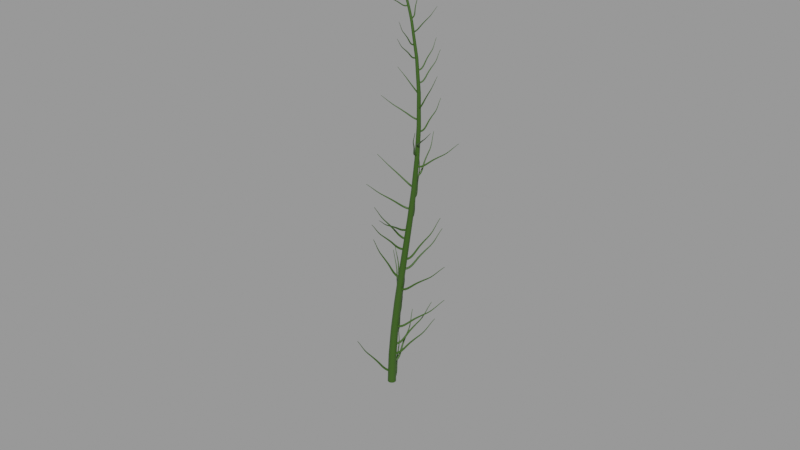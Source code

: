 # Source: flower_tendrill_b9fdf099-e338-4eb9-bc8f-0877923efa35.blend  (saved by Blender 4.0.36; exported with 4.5.12 LTS)
import bpy
from mathutils import Matrix  # noqa: F401  (used for matrix-valued properties, if any)

bpy.ops.wm.read_factory_settings(use_empty=True)
scene = bpy.context.scene
scene.name = 'upload'

# ---- collections
col_flower_tendrill = bpy.data.collections.new('Flower tendrill'); scene.collection.children.link(col_flower_tendrill)

# ---- materials (node trees are filled in below, after node groups)
mat_stengel = bpy.data.materials.new('Stengel')
mat_stengel.use_transparent_shadow = False

# ---- node groups
ng_geometry_nodes = bpy.data.node_groups.new('Geometry Nodes', 'GeometryNodeTree')
_s = ng_geometry_nodes.interface.new_socket(name='Geometry', in_out='OUTPUT', socket_type='NodeSocketGeometry')
_s = ng_geometry_nodes.interface.new_socket(name='Geometry', in_out='INPUT', socket_type='NodeSocketGeometry')
_s = ng_geometry_nodes.interface.new_socket(name='Count', in_out='INPUT', socket_type='NodeSocketInt')
_s.default_value = 5
_s.min_value = 1
_s.max_value = 100000
_s = ng_geometry_nodes.interface.new_socket(name='Radius', in_out='INPUT', socket_type='NodeSocketFloat')
_s.subtype = 'DISTANCE'
_s.default_value = 0.1
_s.min_value = 0.0
_s = ng_geometry_nodes.interface.new_socket(name='Radius', in_out='INPUT', socket_type='NodeSocketFloat')
_s.subtype = 'DISTANCE'
_s.default_value = 0.01
_s.min_value = 0.0
ng_geometry_nodes.is_modifier = True
# nodes of 'Geometry Nodes' reference scene objects; filled in after objects exist

# ---- material node trees
mat_stengel.use_nodes = True; mat_stengel.node_tree.nodes.clear()
_N = mat_stengel.node_tree.nodes; _L = mat_stengel.node_tree.links
n0 = _N.new('ShaderNodeBsdfPrincipled'); n0.name = 'Principled BSDF'; n0.location = (10, 300)
n0.distribution = 'GGX'
n0.subsurface_method = 'RANDOM_WALK_SKIN'
n0.inputs[0].default_value = (0.03148, 0.08519, 0.005875, 1.0)
n0.inputs[3].default_value = 1.45
n0.inputs[27].default_value = (0.0, 0.0, 0.0, 1.0)
n0.inputs[28].default_value = 1.0
n1 = _N.new('ShaderNodeOutputMaterial'); n1.name = 'Material Output'; n1.location = (300, 300)
_L.new(n0.outputs[0], n1.inputs[0])
n1.is_active_output = True

# ---- curves / text
cu_nurbs_pfad = bpy.data.curves.new('NURBS-Pfad', 'CURVE')
cu_nurbs_pfad.dimensions = '3D'
_sp = cu_nurbs_pfad.splines.new('BEZIER'); _sp.bezier_points.add(2)
_sp.bezier_points.foreach_set('co', [0.0, 0.0, 0.0, 0.4164, -9.537e-07, 6.622, -0.0403, -9.537e-07, 7.535])
_sp.bezier_points.foreach_set('handle_left', [0.0, 0.0, -2.212, 0.9245, -9.537e-07, 4.47, 0.1882, -9.537e-07, 7.421])
_sp.bezier_points.foreach_set('handle_right', [0.0, 0.0, 2.212, 0.3577, -9.537e-07, 6.871, -0.2687, -9.537e-07, 7.65])
for _p, _l, _r in zip(_sp.bezier_points, ['ALIGNED', 'ALIGNED', 'ALIGNED'], ['ALIGNED', 'ALIGNED', 'ALIGNED']): _p.handle_left_type = _l; _p.handle_right_type = _r
_sp.order_u = 0
_sp.order_v = 0
cu_nurbs_pfad.materials.append(mat_stengel)
cu_nurbs_pfad.use_path = True
cu_nurbs_pfad.fill_mode = 'FULL'

# ---- objects
ob_flower_tendrill = bpy.data.objects.new('Flower tendrill', cu_nurbs_pfad)
_N = ng_geometry_nodes.nodes; _L = ng_geometry_nodes.links
n0 = _N.new('NodeFrame'); n0.name = 'Einzelbild.002'; n0.location = (2392, 3)
n0.label = 'Flower heart'
n0.width = 1743
n0.label_size = 64
n1 = _N.new('NodeFrame'); n1.name = 'Einzelbild.003'; n1.location = (2346, 1961)
n1.label = 'Blossom'
n1.width = 1361
n1.label_size = 64
n2 = _N.new('NodeFrame'); n2.name = 'Einzelbild.001'; n2.location = (-192, -8)
n2.label = 'Flower stem'
n2.width = 1633
n2.label_size = 64
n3 = _N.new('NodeFrame'); n3.name = 'Einzelbild'; n3.location = (307, 1032)
n3.label = 'Stengel'
n3.width = 1094
n4 = _N.new('GeometryNodeJoinGeometry'); n4.name = 'Geometrie verbinden.002'; n4.location = (5718, 567)
n5 = _N.new('GeometryNodeResampleCurve'); n5.name = 'Resample Curve.002'; n5.location = (4344, 413)
n5.keep_last_segment = False
n6 = _N.new('ShaderNodeValToRGB'); n6.name = 'Farbregler.003'; n6.location = (4301, 230)
n6.color_ramp.interpolation = 'B_SPLINE'
while len(n6.color_ramp.elements) > 1: n6.color_ramp.elements.remove(n6.color_ramp.elements[-1])
n6.color_ramp.elements[0].position = 0.3944; n6.color_ramp.elements[0].color = (1.0, 1.0, 1.0, 1.0)
_e = n6.color_ramp.elements.new(1.0); _e.color = (0.3327, 0.3327, 0.3327, 1.0)
n7 = _N.new('GeometryNodeInstanceOnPoints'); n7.name = 'Instance on Points.003'; n7.location = (5047, 313)
n8 = _N.new('GeometryNodeRotateInstances'); n8.name = 'Rotate Instances.002'; n8.location = (5361, 381)
n9 = _N.new('NodeGroupOutput'); n9.name = 'Gruppenausgabe'; n9.location = (6068, 526)
n10 = _N.new('FunctionNodeRandomValue'); n10.name = 'Random Value.006'; n10.location = (5048, 14)
n10.data_type = 'FLOAT_VECTOR'
n10.inputs[0].default_value = (-0.5, 0.0, 0.0)
n10.inputs[1].default_value = (-1.0, 20.0, 0.2)
n11 = _N.new('FunctionNodeAlignEulerToVector'); n11.name = 'Align Euler to Vector.002'; n11.location = (4704, 28)
n11.axis = 'Y'
n12 = _N.new('GeometryNodeInputTangent'); n12.name = 'Curve Tangent.002'; n12.location = (4373, -144)
n13 = _N.new('GeometryNodeObjectInfo'); n13.name = 'Objektinformation.001'; n13.location = (29, -978)
n13.inputs[0].default_value = None
n14 = _N.new('ShaderNodeValToRGB'); n14.name = 'Farbregler.001'; n14.location = (266, -380)
n14.color_ramp.interpolation = 'CONSTANT'
while len(n14.color_ramp.elements) > 1: n14.color_ramp.elements.remove(n14.color_ramp.elements[-1])
n14.color_ramp.elements[0].position = 0.0; n14.color_ramp.elements[0].color = (0.0, 0.0, 0.0, 1.0)
_e = n14.color_ramp.elements.new(1.0); _e.color = (1.0, 1.0, 1.0, 1.0)
n15 = _N.new('GeometryNodeObjectInfo'); n15.name = 'Objektinformation'; n15.location = (62, -603)
n15.inputs[0].default_value = None
n16 = _N.new('GeometryNodeDistributePointsOnFaces'); n16.name = 'Distribute Points on Faces'; n16.location = (271, -719)
n16.use_legacy_normal = True
n16.inputs[4].default_value = 20.0
n17 = _N.new('GeometryNodeInstanceOnPoints'); n17.name = 'Instance on Points'; n17.location = (1043, -243)
n17.inputs[6].default_value = (0.12, 0.12, 0.12)
n18 = _N.new('GeometryNodeJoinGeometry'); n18.name = 'Geometrie verbinden.001'; n18.location = (846, -459)
n19 = _N.new('GeometryNodeInstanceOnPoints'); n19.name = 'Instance on Points.001'; n19.location = (665, -629)
n20 = _N.new('FunctionNodeRandomValue'); n20.name = 'Random Value'; n20.location = (475, -900)
n20.inputs[2].default_value = -0.1
n20.inputs[3].default_value = 0.15
n21 = _N.new('GeometryNodeJoinGeometry'); n21.name = 'Geometrie verbinden'; n21.location = (1575, -94)
n22 = _N.new('GeometryNodeRotateInstances'); n22.name = 'Rotate Instances.001'; n22.location = (1192, -306)
n23 = _N.new('FunctionNodeRandomValue'); n23.name = 'Random Value.004'; n23.location = (916, -564)
n23.data_type = 'FLOAT_VECTOR'
n23.inputs[1].default_value = (-0.5, 27.0, 0.2)
n24 = _N.new('FunctionNodeRandomValue'); n24.name = 'Random Value.003'; n24.location = (584, -845)
n24.inputs[2].default_value = 0.4
n24.inputs[3].default_value = 0.5
n25 = _N.new('GeometryNodeInputTangent'); n25.name = 'Curve Tangent.001'; n25.location = (339, -734)
n26 = _N.new('FunctionNodeAlignEulerToVector'); n26.name = 'Align Euler to Vector.001'; n26.location = (588, -541)
n26.axis = 'Y'
n27 = _N.new('GeometryNodeRotateInstances'); n27.name = 'Rotate Instances'; n27.location = (1192, -306)
n28 = _N.new('FunctionNodeRandomValue'); n28.name = 'Random Value.002'; n28.location = (916, -564)
n28.data_type = 'FLOAT_VECTOR'
n28.inputs[1].default_value = (-0.5, 27.0, 0.2)
n29 = _N.new('FunctionNodeRandomValue'); n29.name = 'Random Value.001'; n29.location = (584, -845)
n29.inputs[2].default_value = 0.4
n29.inputs[3].default_value = 0.5
n30 = _N.new('GeometryNodeInputTangent'); n30.name = 'Curve Tangent'; n30.location = (339, -734)
n31 = _N.new('FunctionNodeAlignEulerToVector'); n31.name = 'Align Euler to Vector'; n31.location = (588, -541)
n31.axis = 'Y'
n32 = _N.new('GeometryNodeObjectInfo'); n32.name = 'Objektinformation.002'; n32.location = (313, -94)
n32.inputs[0].default_value = None
n33 = _N.new('ShaderNodeValToRGB'); n33.name = 'Farbregler.002'; n33.location = (29, -312)
n33.color_ramp.interpolation = 'CONSTANT'
while len(n33.color_ramp.elements) > 1: n33.color_ramp.elements.remove(n33.color_ramp.elements[-1])
n33.color_ramp.elements[0].position = 0.0; n33.color_ramp.elements[0].color = (0.0, 0.0, 0.0, 1.0)
_e = n33.color_ramp.elements.new(0.6796); _e.color = (1.0, 1.0, 1.0, 1.0)
_e = n33.color_ramp.elements.new(0.8732); _e.color = (0.0, 0.0, 0.0, 1.0)
n34 = _N.new('GeometryNodeResampleCurve'); n34.name = 'Resample Curve.001'; n34.location = (344, -505)
n34.keep_last_segment = False
n34.inputs[2].default_value = 26
n35 = _N.new('GeometryNodeInstanceOnPoints'); n35.name = 'Instance on Points.002'; n35.location = (916, -284)
n36 = _N.new('GeometryNodeSetCurveRadius'); n36.name = 'Set Curve Radius.001'; n36.location = (1032, -179)
n37 = _N.new('GeometryNodeCurveToMesh'); n37.name = 'Curve to Mesh.001'; n37.location = (1264, -175)
n38 = _N.new('GeometryNodeSetMaterial'); n38.name = 'Set Material.001'; n38.location = (1465, -185)
n38.inputs[2].default_value = mat_stengel
n39 = _N.new('ShaderNodeVectorMath'); n39.name = 'Mathematischer Vektor'; n39.location = (546, -248)
n39.operation = 'SUBTRACT'
n39.inputs[1].default_value = (0.5, 0.5, 0.5)
n40 = _N.new('ShaderNodeTexNoise'); n40.name = 'Rauschtextur'; n40.location = (326, -297)
n40.inputs[2].default_value = 0.5
n41 = _N.new('GeometryNodeResampleCurve'); n41.name = 'Resample Curve'; n41.location = (322, -114)
n41.keep_last_segment = False
n41.inputs[2].default_value = 20
n42 = _N.new('GeometryNodeCurvePrimitiveLine'); n42.name = 'Curve Line'; n42.location = (29, -139)
n43 = _N.new('GeometryNodeSetPosition'); n43.name = 'Set Position'; n43.location = (767, -94)
n44 = _N.new('GeometryNodeCurvePrimitiveCircle'); n44.name = 'Curve Circle.001'; n44.location = (1036, -341)
n45 = _N.new('GeometryNodeSetMaterial'); n45.name = 'Set Material'; n45.location = (925, -49)
n45.inputs[2].default_value = mat_stengel
n46 = _N.new('GeometryNodeCurveToMesh'); n46.name = 'Curve to Mesh'; n46.location = (725, -40)
n47 = _N.new('GeometryNodeCurvePrimitiveCircle'); n47.name = 'Curve Circle'; n47.location = (496, -205)
n48 = _N.new('GeometryNodeSetCurveRadius'); n48.name = 'Set Curve Radius'; n48.location = (493, -44)
n49 = _N.new('GeometryNodeSplineParameter'); n49.name = 'Curve Parameter'; n49.location = (29, -383)
n50 = _N.new('ShaderNodeValToRGB'); n50.name = 'Farbregler'; n50.location = (217, -170)
n50.color_ramp.interpolation = 'B_SPLINE'
while len(n50.color_ramp.elements) > 1: n50.color_ramp.elements.remove(n50.color_ramp.elements[-1])
n50.color_ramp.elements[0].position = 0.0; n50.color_ramp.elements[0].color = (1.0, 1.0, 1.0, 1.0)
_e = n50.color_ramp.elements.new(1.0); _e.color = (0.0, 0.0, 0.0, 1.0)
n51 = _N.new('NodeGroupInput'); n51.name = 'Gruppeneingabe'; n51.location = (-267, 297)
n52 = _N.new('GeometryNodeScaleElements'); n52.name = 'Scale Elements'; n52.location = (249, -962)
n52.inputs[2].default_value = 8.0
n53 = _N.new('GeometryNodeInputNamedAttribute'); n53.name = 'Named Attribute'; n53.location = (1239, -175)
n53.inputs[0].default_value = 'radius'
n54 = _N.new('GeometryNodeSwitch'); n54.name = 'Switch'; n54.location = (1239, -175)
n54.input_type = 'FLOAT'
n54.inputs[1].default_value = 1.0
n55 = _N.new('GeometryNodeInputNamedAttribute'); n55.name = 'Named Attribute.001'; n55.location = (700, -40)
n55.inputs[0].default_value = 'radius'
n56 = _N.new('GeometryNodeSwitch'); n56.name = 'Switch.001'; n56.location = (700, -40)
n56.input_type = 'FLOAT'
n56.inputs[1].default_value = 1.0
n13.parent = n0
n14.parent = n0
n15.parent = n0
n16.parent = n0
n17.parent = n0
n18.parent = n0
n19.parent = n0
n20.parent = n0
n21.parent = n0
n22.parent = n1
n23.parent = n1
n24.parent = n1
n25.parent = n1
n26.parent = n1
n27.parent = n1
n28.parent = n1
n29.parent = n1
n30.parent = n1
n31.parent = n1
n32.parent = n1
n33.parent = n1
n34.parent = n1
n35.parent = n1
n36.parent = n2
n37.parent = n2
n38.parent = n2
n39.parent = n2
n40.parent = n2
n41.parent = n2
n42.parent = n2
n43.parent = n2
n44.parent = n2
n45.parent = n3
n46.parent = n3
n47.parent = n3
n48.parent = n3
n49.parent = n3
n50.parent = n3
n52.parent = n0
n53.parent = n2
n54.parent = n2
n55.parent = n3
n56.parent = n3
_L.new(n51.outputs[0], n48.inputs[0])
_L.new(n46.outputs[0], n45.inputs[0])
_L.new(n48.outputs[0], n46.inputs[0])
_L.new(n47.outputs[0], n46.inputs[1])
_L.new(n49.outputs[0], n50.inputs[0])
_L.new(n50.outputs[0], n48.inputs[2])
_L.new(n42.outputs[0], n41.inputs[0])
_L.new(n41.outputs[0], n43.inputs[0])
_L.new(n40.outputs[0], n39.inputs[0])
_L.new(n39.outputs[0], n43.inputs[3])
_L.new(n37.outputs[0], n38.inputs[0])
_L.new(n36.outputs[0], n37.inputs[0])
_L.new(n44.outputs[0], n37.inputs[1])
_L.new(n43.outputs[0], n36.inputs[0])
_L.new(n50.outputs[0], n36.inputs[2])
_L.new(n15.outputs[4], n16.inputs[0])
_L.new(n43.outputs[0], n17.inputs[0])
_L.new(n14.outputs[0], n17.inputs[1])
_L.new(n49.outputs[0], n14.inputs[0])
_L.new(n38.outputs[0], n21.inputs[0])
_L.new(n16.outputs[0], n19.inputs[0])
_L.new(n19.outputs[0], n18.inputs[0])
_L.new(n52.outputs[0], n19.inputs[2])
_L.new(n20.outputs[1], n19.inputs[6])
_L.new(n16.outputs[2], n19.inputs[5])
_L.new(n18.outputs[0], n17.inputs[2])
_L.new(n15.outputs[4], n18.inputs[0])
_L.new(n43.outputs[0], n34.inputs[0])
_L.new(n29.outputs[1], n35.inputs[6])
_L.new(n31.outputs[0], n35.inputs[5])
_L.new(n30.outputs[0], n31.inputs[2])
_L.new(n33.outputs[0], n35.inputs[1])
_L.new(n49.outputs[0], n33.inputs[0])
_L.new(n34.outputs[0], n35.inputs[0])
_L.new(n28.outputs[0], n27.inputs[2])
_L.new(n4.outputs[0], n9.inputs[0])
_L.new(n45.outputs[0], n4.inputs[0])
_L.new(n51.outputs[0], n5.inputs[0])
_L.new(n21.outputs[0], n7.inputs[2])
_L.new(n5.outputs[0], n7.inputs[0])
_L.new(n51.outputs[1], n5.inputs[2])
_L.new(n17.outputs[0], n21.inputs[0])
_L.new(n35.outputs[0], n27.inputs[0])
_L.new(n32.outputs[4], n35.inputs[2])
_L.new(n27.outputs[0], n21.inputs[0])
_L.new(n25.outputs[0], n26.inputs[2])
_L.new(n23.outputs[0], n22.inputs[2])
_L.new(n12.outputs[0], n11.inputs[2])
_L.new(n10.outputs[0], n8.inputs[2])
_L.new(n11.outputs[0], n7.inputs[5])
_L.new(n7.outputs[0], n8.inputs[0])
_L.new(n8.outputs[0], n4.inputs[0])
_L.new(n51.outputs[2], n47.inputs[4])
_L.new(n51.outputs[3], n44.inputs[4])
_L.new(n49.outputs[0], n6.inputs[0])
_L.new(n6.outputs[0], n7.inputs[6])
_L.new(n13.outputs[4], n52.inputs[0])
_L.new(n53.outputs[1], n54.inputs[0])
_L.new(n53.outputs[0], n54.inputs[2])
_L.new(n54.outputs[0], n37.inputs[2])
_L.new(n55.outputs[1], n56.inputs[0])
_L.new(n55.outputs[0], n56.inputs[2])
_L.new(n56.outputs[0], n46.inputs[2])
n9.is_active_output = True

# ---- transforms, parenting, visibility, modifiers, constraints
ob_flower_tendrill.location = (0.0, 0.0, 0.0)
ob_flower_tendrill.delta_scale = (0.08348, 0.08348, 0.08348)
_m = ob_flower_tendrill.modifiers.new('GeometryNodes', 'NODES')
_m.node_group = ng_geometry_nodes
_gi = [s.identifier for s in ng_geometry_nodes.interface.items_tree if s.item_type == 'SOCKET' and s.in_out == 'INPUT']
_m[_gi[1]] = 40  # Count
_m[_gi[2]] = 0.09  # Radius
_m[_gi[3]] = 0.025  # Radius

# ---- collection membership
scene.collection.objects.link(ob_flower_tendrill)
col_flower_tendrill.objects.link(ob_flower_tendrill)

# ---- scene / render settings (as saved in the file)
scene.frame_start = 1; scene.frame_end = 250; scene.frame_set(1)
scene.render.engine = 'BLENDER_EEVEE_NEXT'
scene.render.image_settings.exr_codec = 'NONE'
scene.render.simplify_subdivision_render = 0
scene.render.simplify_child_particles_render = 0.0
scene.cycles.sampling_pattern = 'TABULATED_SOBOL'
scene.eevee.use_shadows = False
scene.view_settings.view_transform = 'Filmic'
bpy.context.view_layer.update()

# ---- added for rendering (the .blend has no active camera and no usable light): camera, sun + grey world if the file has none
cam_auto = bpy.data.cameras.new('AutoCamera')
cam_auto.lens = 50.0
cam_auto.sensor_width = 36.0
cam_auto.clip_end = 1000.0
ob_auto_camera = bpy.data.objects.new('AutoCamera', cam_auto)
scene.collection.objects.link(ob_auto_camera)
ob_auto_camera.location = (0.881139, -1.03853, 0.956318)
ob_auto_camera.rotation_euler = (1.09748, -7.21219e-08, 0.694738)
scene.camera = ob_auto_camera
light_auto_sun = bpy.data.lights.new('AutoSun', 'SUN')
light_auto_sun.energy = 3.0
light_auto_sun.angle = 0.0523599
ob_auto_sun = bpy.data.objects.new('AutoSun', light_auto_sun)
scene.collection.objects.link(ob_auto_sun)
ob_auto_sun.rotation_euler = (0.872665, 0.174533, 0.523599)
if scene.world is None:
    world_auto = bpy.data.worlds.new('AutoWorld')
    world_auto.color = (0.3, 0.3, 0.3)
    scene.world = world_auto
bpy.context.view_layer.update()
